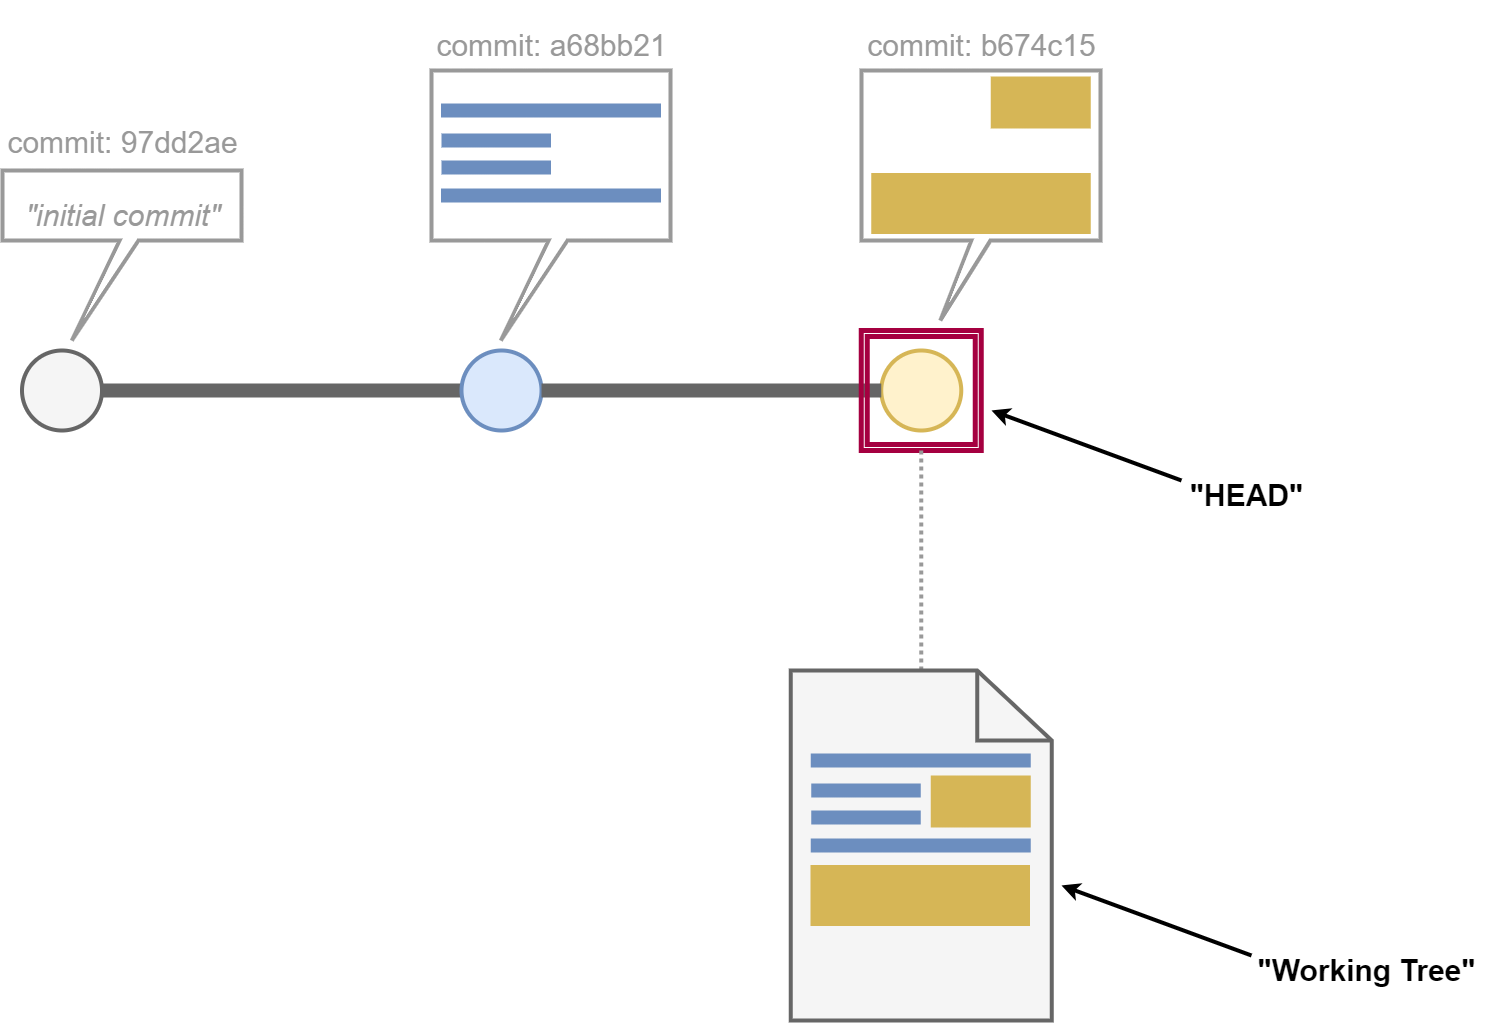

The diagram above was exported from draw.io. Its source (the exported page's mxGraphModel, read from the mxfile embedded in the PNG):
<mxGraphModel dx="3337" dy="1630" grid="1" gridSize="10" guides="1" tooltips="1" connect="1" arrows="1" fold="1" page="1" pageScale="1" pageWidth="850" pageHeight="1100" math="0" shadow="0">
  <root>
    <mxCell id="0" />
    <mxCell id="1" parent="0" />
    <mxCell id="2" value="" style="shape=callout;whiteSpace=wrap;html=1;perimeter=calloutPerimeter;strokeWidth=4;base=19;size=80;position=0.46;position2=0.33;strokeColor=#999999;" parent="1" vertex="1">
      <mxGeometry x="250" y="480" width="239" height="250" as="geometry" />
    </mxCell>
    <mxCell id="3" value="" style="shape=callout;whiteSpace=wrap;html=1;perimeter=calloutPerimeter;strokeWidth=4;base=19;size=100;position=0.49;position2=0.29;strokeColor=#999999;" parent="1" vertex="1">
      <mxGeometry x="-180" y="480" width="239" height="270" as="geometry" />
    </mxCell>
    <mxCell id="4" value="" style="verticalLabelPosition=bottom;shadow=0;dashed=0;align=center;html=1;verticalAlign=top;strokeWidth=14;shape=mxgraph.mockup.markup.line;strokeColor=#6c8ebf;fillColor=#dae8fc;" parent="1" vertex="1">
      <mxGeometry x="-170.5" y="510" width="220" height="20" as="geometry" />
    </mxCell>
    <mxCell id="5" value="" style="verticalLabelPosition=bottom;shadow=0;dashed=0;align=center;html=1;verticalAlign=top;strokeWidth=14;shape=mxgraph.mockup.markup.line;strokeColor=#6c8ebf;fillColor=#dae8fc;" parent="1" vertex="1">
      <mxGeometry x="-170" y="540" width="109.5" height="20" as="geometry" />
    </mxCell>
    <mxCell id="6" value="" style="verticalLabelPosition=bottom;shadow=0;dashed=0;align=center;html=1;verticalAlign=top;strokeWidth=14;shape=mxgraph.mockup.markup.line;strokeColor=#6c8ebf;fillColor=#dae8fc;" parent="1" vertex="1">
      <mxGeometry x="-170" y="567" width="109.5" height="20" as="geometry" />
    </mxCell>
    <mxCell id="7" value="" style="verticalLabelPosition=bottom;shadow=0;dashed=0;align=center;html=1;verticalAlign=top;strokeWidth=14;shape=mxgraph.mockup.markup.line;strokeColor=#6c8ebf;fillColor=#dae8fc;" parent="1" vertex="1">
      <mxGeometry x="-170.5" y="595" width="220" height="20" as="geometry" />
    </mxCell>
    <mxCell id="8" value="" style="verticalLabelPosition=bottom;shadow=0;dashed=0;align=center;html=1;verticalAlign=top;strokeWidth=61;shape=mxgraph.mockup.markup.line;strokeColor=#d6b656;fillColor=#fff2cc;" parent="1" vertex="1">
      <mxGeometry x="259.75" y="603" width="219.5" height="20" as="geometry" />
    </mxCell>
    <mxCell id="9" value="" style="verticalLabelPosition=bottom;shadow=0;dashed=0;align=center;html=1;verticalAlign=top;strokeWidth=52;shape=mxgraph.mockup.markup.line;strokeColor=#d6b656;fillColor=#fff2cc;" parent="1" vertex="1">
      <mxGeometry x="379.25" y="502" width="100" height="20" as="geometry" />
    </mxCell>
    <mxCell id="10" value="" style="ellipse;whiteSpace=wrap;html=1;aspect=fixed;strokeWidth=4;fillColor=#f5f5f5;fontColor=#333333;strokeColor=#666666;" parent="1" vertex="1">
      <mxGeometry x="-589.5" y="760" width="80" height="80" as="geometry" />
    </mxCell>
    <mxCell id="11" value="" style="endArrow=none;html=1;exitX=1;exitY=0.5;exitDx=0;exitDy=0;strokeWidth=14;strokeColor=#666666;entryX=0;entryY=0.5;entryDx=0;entryDy=0;" parent="1" source="10" target="12" edge="1">
      <mxGeometry width="50" height="50" relative="1" as="geometry">
        <mxPoint x="60" y="480" as="sourcePoint" />
        <mxPoint x="-260" y="800" as="targetPoint" />
      </mxGeometry>
    </mxCell>
    <mxCell id="12" value="" style="ellipse;whiteSpace=wrap;html=1;aspect=fixed;strokeWidth=4;fillColor=#dae8fc;strokeColor=#6c8ebf;" parent="1" vertex="1">
      <mxGeometry x="-150" y="760" width="80" height="80" as="geometry" />
    </mxCell>
    <mxCell id="13" value="" style="ellipse;whiteSpace=wrap;html=1;aspect=fixed;strokeWidth=4;fillColor=#fff2cc;strokeColor=#d6b656;" parent="1" vertex="1">
      <mxGeometry x="269.75" y="760" width="80" height="80" as="geometry" />
    </mxCell>
    <mxCell id="14" value="" style="endArrow=none;html=1;strokeWidth=14;strokeColor=#666666;entryX=0;entryY=0.5;entryDx=0;entryDy=0;exitX=1;exitY=0.5;exitDx=0;exitDy=0;" parent="1" source="12" target="13" edge="1">
      <mxGeometry width="50" height="50" relative="1" as="geometry">
        <mxPoint x="20" y="740" as="sourcePoint" />
        <mxPoint x="-140.00000000002137" y="810" as="targetPoint" />
      </mxGeometry>
    </mxCell>
    <mxCell id="15" value="" style="shape=callout;whiteSpace=wrap;html=1;perimeter=calloutPerimeter;strokeWidth=4;base=19;size=100;position=0.49;position2=0.29;strokeColor=#999999;" parent="1" vertex="1">
      <mxGeometry x="-609" y="580" width="239" height="170" as="geometry" />
    </mxCell>
    <mxCell id="16" value="&lt;font style=&quot;font-size: 30px;&quot;&gt;&lt;i style=&quot;font-weight: normal;&quot;&gt;&quot;initial commit&quot;&lt;/i&gt;&lt;/font&gt;" style="text;strokeColor=none;fillColor=none;html=1;fontSize=60;fontStyle=1;verticalAlign=middle;align=center;fontColor=#999999;" parent="1" vertex="1">
      <mxGeometry x="-609" y="590" width="240" height="50" as="geometry" />
    </mxCell>
    <mxCell id="17" value="" style="shape=ext;double=1;whiteSpace=wrap;html=1;aspect=fixed;fillColor=none;strokeWidth=5;strokeColor=#A50040;fontColor=#ffffff;" parent="1" vertex="1">
      <mxGeometry x="249.75" y="740" width="120" height="120" as="geometry" />
    </mxCell>
    <mxCell id="20" style="edgeStyle=none;html=1;fontColor=#999999;strokeWidth=4;" parent="1" edge="1">
      <mxGeometry relative="1" as="geometry">
        <mxPoint x="380" y="820" as="targetPoint" />
        <mxPoint x="570" y="890" as="sourcePoint" />
      </mxGeometry>
    </mxCell>
    <mxCell id="19" value="&lt;span style=&quot;font-size: 30px;&quot;&gt;&quot;HEAD&quot;&lt;/span&gt;" style="text;strokeColor=none;fillColor=none;html=1;fontSize=60;fontStyle=1;verticalAlign=middle;align=center;" parent="1" vertex="1">
      <mxGeometry x="560" y="870" width="150.25" height="50" as="geometry" />
    </mxCell>
    <mxCell id="28" style="edgeStyle=none;html=1;entryX=0.5;entryY=1;entryDx=0;entryDy=0;strokeWidth=4;fontColor=#999999;endArrow=none;endFill=0;dashed=1;strokeColor=#999999;dashPattern=1 1;rounded=1;jumpStyle=none;shadow=0;" parent="1" source="21" target="17" edge="1">
      <mxGeometry relative="1" as="geometry" />
    </mxCell>
    <mxCell id="21" value="" style="html=1;verticalLabelPosition=bottom;align=center;labelBackgroundColor=#ffffff;verticalAlign=top;strokeWidth=4;strokeColor=#666666;shadow=0;dashed=0;shape=mxgraph.ios7.icons.document;fillColor=#f5f5f5;fontColor=#333333;" parent="1" vertex="1">
      <mxGeometry x="179.25" y="1080" width="261" height="350" as="geometry" />
    </mxCell>
    <mxCell id="22" value="" style="verticalLabelPosition=bottom;shadow=0;dashed=0;align=center;html=1;verticalAlign=top;strokeWidth=14;shape=mxgraph.mockup.markup.line;strokeColor=#6c8ebf;fillColor=#dae8fc;" parent="1" vertex="1">
      <mxGeometry x="199.25" y="1160" width="220" height="20" as="geometry" />
    </mxCell>
    <mxCell id="23" value="" style="verticalLabelPosition=bottom;shadow=0;dashed=0;align=center;html=1;verticalAlign=top;strokeWidth=14;shape=mxgraph.mockup.markup.line;strokeColor=#6c8ebf;fillColor=#dae8fc;" parent="1" vertex="1">
      <mxGeometry x="199.75" y="1190" width="109.5" height="20" as="geometry" />
    </mxCell>
    <mxCell id="24" value="" style="verticalLabelPosition=bottom;shadow=0;dashed=0;align=center;html=1;verticalAlign=top;strokeWidth=14;shape=mxgraph.mockup.markup.line;strokeColor=#6c8ebf;fillColor=#dae8fc;" parent="1" vertex="1">
      <mxGeometry x="199.75" y="1217" width="109.5" height="20" as="geometry" />
    </mxCell>
    <mxCell id="25" value="" style="verticalLabelPosition=bottom;shadow=0;dashed=0;align=center;html=1;verticalAlign=top;strokeWidth=14;shape=mxgraph.mockup.markup.line;strokeColor=#6c8ebf;fillColor=#dae8fc;" parent="1" vertex="1">
      <mxGeometry x="199.25" y="1245" width="220" height="20" as="geometry" />
    </mxCell>
    <mxCell id="26" value="" style="verticalLabelPosition=bottom;shadow=0;dashed=0;align=center;html=1;verticalAlign=top;strokeWidth=52;shape=mxgraph.mockup.markup.line;strokeColor=#d6b656;fillColor=#fff2cc;" parent="1" vertex="1">
      <mxGeometry x="319.25" y="1200" width="100" height="22" as="geometry" />
    </mxCell>
    <mxCell id="27" value="" style="verticalLabelPosition=bottom;shadow=0;dashed=0;align=center;html=1;verticalAlign=top;strokeWidth=61;shape=mxgraph.mockup.markup.line;strokeColor=#d6b656;fillColor=#fff2cc;" parent="1" vertex="1">
      <mxGeometry x="199" y="1295" width="219.5" height="20" as="geometry" />
    </mxCell>
    <mxCell id="29" style="edgeStyle=none;html=1;fontColor=#999999;strokeWidth=4;" parent="1" edge="1">
      <mxGeometry relative="1" as="geometry">
        <mxPoint x="450" y="1295" as="targetPoint" />
        <mxPoint x="640" y="1365" as="sourcePoint" />
      </mxGeometry>
    </mxCell>
    <mxCell id="30" value="&lt;span style=&quot;font-size: 30px;&quot;&gt;&quot;Working Tree&quot;&lt;/span&gt;" style="text;strokeColor=none;fillColor=none;html=1;fontSize=60;fontStyle=1;verticalAlign=middle;align=center;" parent="1" vertex="1">
      <mxGeometry x="630" y="1345" width="250" height="50" as="geometry" />
    </mxCell>
    <mxCell id="31" value="&lt;span style=&quot;font-weight: normal;&quot;&gt;&lt;font style=&quot;&quot; color=&quot;#999999&quot;&gt;&lt;span style=&quot;font-size: 30px;&quot;&gt;commit:&amp;nbsp;&lt;/span&gt;&lt;span style=&quot;text-align: left;&quot;&gt;&lt;font style=&quot;font-size: 30px;&quot;&gt;97dd2ae&lt;/font&gt;&lt;/span&gt;&lt;/font&gt;&lt;/span&gt;" style="text;strokeColor=none;fillColor=none;html=1;fontSize=60;fontStyle=1;verticalAlign=middle;align=center;" parent="1" vertex="1">
      <mxGeometry x="-564.1199999999999" y="517" width="150.25" height="50" as="geometry" />
    </mxCell>
    <mxCell id="32" value="&lt;div style=&quot;text-align: left;&quot;&gt;&lt;span style=&quot;background-color: initial; font-weight: normal;&quot;&gt;&lt;font color=&quot;#999999&quot;&gt;&lt;span style=&quot;font-size: 30px;&quot;&gt;commit:&amp;nbsp;&lt;/span&gt;&lt;/font&gt;&lt;/span&gt;&lt;span style=&quot;background-color: initial; font-size: 30px; font-weight: 400;&quot;&gt;&lt;font color=&quot;#999999&quot;&gt;a68bb21&lt;/font&gt;&lt;/span&gt;&lt;/div&gt;" style="text;strokeColor=none;fillColor=none;html=1;fontSize=60;fontStyle=1;verticalAlign=middle;align=center;" parent="1" vertex="1">
      <mxGeometry x="-135.6199999999999" y="420" width="150.25" height="50" as="geometry" />
    </mxCell>
    <mxCell id="33" value="&lt;div style=&quot;text-align: left;&quot;&gt;&lt;span style=&quot;background-color: initial; font-weight: normal;&quot;&gt;&lt;font color=&quot;#999999&quot;&gt;&lt;span style=&quot;font-size: 30px;&quot;&gt;commit:&amp;nbsp;&lt;/span&gt;&lt;/font&gt;&lt;/span&gt;&lt;span style=&quot;color: rgb(153, 153, 153); background-color: initial; font-size: 30px; font-weight: 400;&quot;&gt;b674c15&lt;/span&gt;&lt;/div&gt;" style="text;strokeColor=none;fillColor=none;html=1;fontSize=60;fontStyle=1;verticalAlign=middle;align=center;" parent="1" vertex="1">
      <mxGeometry x="294.3800000000001" y="420" width="150.25" height="50" as="geometry" />
    </mxCell>
  </root>
</mxGraphModel>